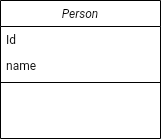

The diagram above was exported from draw.io. Its source (the exported page's mxGraphModel, read from the mxfile embedded in the PNG):
<mxGraphModel dx="325" dy="815" grid="1" gridSize="10" guides="1" tooltips="1" connect="1" arrows="1" fold="1" page="1" pageScale="1" pageWidth="827" pageHeight="1169" math="0" shadow="0">
  <root>
    <mxCell id="WIyWlLk6GJQsqaUBKTNV-0" />
    <mxCell id="WIyWlLk6GJQsqaUBKTNV-1" parent="WIyWlLk6GJQsqaUBKTNV-0" />
    <mxCell id="zkfFHV4jXpPFQw0GAbJ--0" value="Person" style="swimlane;fontStyle=2;align=center;verticalAlign=top;childLayout=stackLayout;horizontal=1;startSize=26;horizontalStack=0;resizeParent=1;resizeLast=0;collapsible=1;marginBottom=0;rounded=0;shadow=0;strokeWidth=1;" parent="WIyWlLk6GJQsqaUBKTNV-1" vertex="1">
      <mxGeometry x="220" y="120" width="160" height="138" as="geometry">
        <mxRectangle x="230" y="140" width="160" height="26" as="alternateBounds" />
      </mxGeometry>
    </mxCell>
    <mxCell id="zkfFHV4jXpPFQw0GAbJ--1" value="Id" style="text;align=left;verticalAlign=top;spacingLeft=4;spacingRight=4;overflow=hidden;rotatable=0;points=[[0,0.5],[1,0.5]];portConstraint=eastwest;" parent="zkfFHV4jXpPFQw0GAbJ--0" vertex="1">
      <mxGeometry y="26" width="160" height="26" as="geometry" />
    </mxCell>
    <mxCell id="zkfFHV4jXpPFQw0GAbJ--2" value="name" style="text;align=left;verticalAlign=top;spacingLeft=4;spacingRight=4;overflow=hidden;rotatable=0;points=[[0,0.5],[1,0.5]];portConstraint=eastwest;rounded=0;shadow=0;html=0;" parent="zkfFHV4jXpPFQw0GAbJ--0" vertex="1">
      <mxGeometry y="52" width="160" height="26" as="geometry" />
    </mxCell>
    <mxCell id="zkfFHV4jXpPFQw0GAbJ--4" value="" style="line;html=1;strokeWidth=1;align=left;verticalAlign=middle;spacingTop=-1;spacingLeft=3;spacingRight=3;rotatable=0;labelPosition=right;points=[];portConstraint=eastwest;" parent="zkfFHV4jXpPFQw0GAbJ--0" vertex="1">
      <mxGeometry y="78" width="160" height="8" as="geometry" />
    </mxCell>
  </root>
</mxGraphModel>